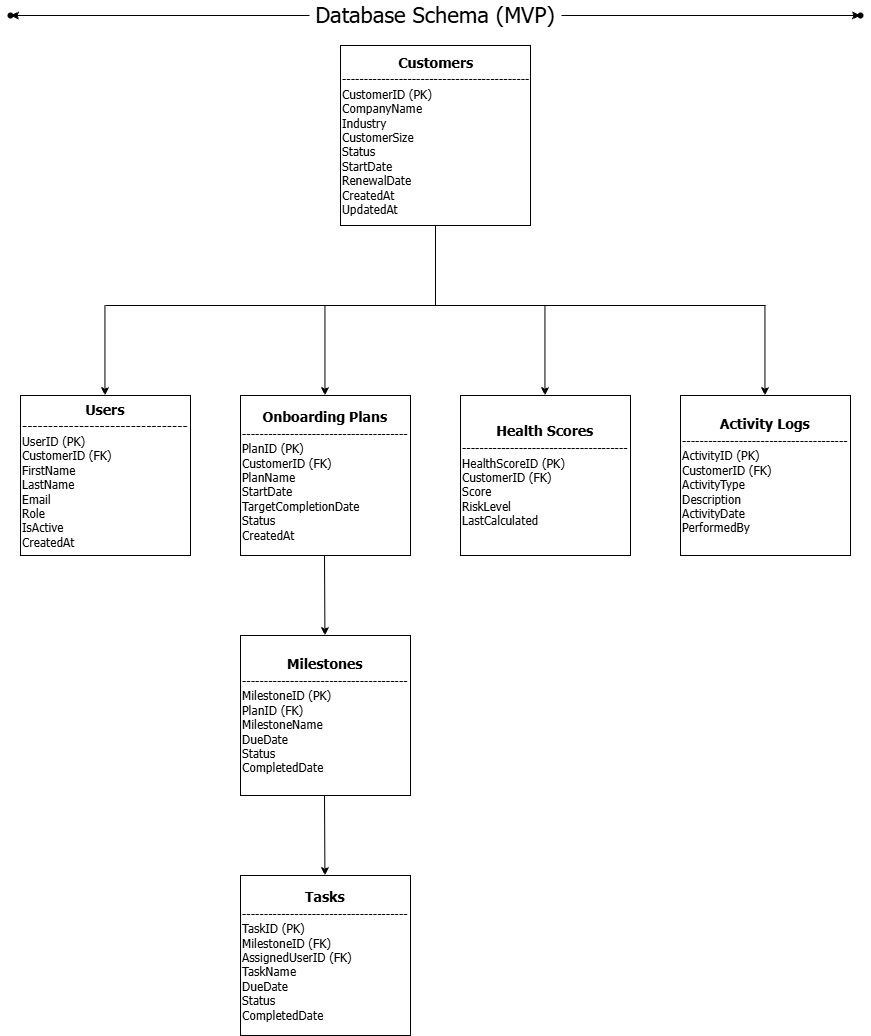

The diagram above was exported from draw.io. Its source (the exported page's mxGraphModel, read from the mxfile embedded in the PNG):
<mxGraphModel dx="2723" dy="1022" grid="1" gridSize="10" guides="1" tooltips="1" connect="1" arrows="1" fold="1" page="1" pageScale="1" pageWidth="850" pageHeight="1100" math="0" shadow="0">
  <root>
    <mxCell id="0" />
    <mxCell id="1" parent="0" />
    <mxCell id="yPTlE02JiR1b_eK2apus-2" parent="1" style="whiteSpace=wrap;html=1;rounded=0;align=left;" value="&lt;div style=&quot;text-align: center;&quot;&gt;&lt;b style=&quot;background-color: transparent; color: light-dark(rgb(0, 0, 0), rgb(255, 255, 255));&quot;&gt;&lt;font face=&quot;Tahoma&quot; style=&quot;font-size: 14px;&quot;&gt;Customers&lt;/font&gt;&lt;/b&gt;&lt;/div&gt;&lt;div style=&quot;&quot;&gt;&lt;font face=&quot;Tahoma&quot; style=&quot;&quot;&gt;-------------------------------------------&lt;/font&gt;&lt;/div&gt;&lt;div&gt;&lt;font face=&quot;Tahoma&quot;&gt;&lt;div style=&quot;&quot;&gt;&lt;span style=&quot;background-color: transparent; color: light-dark(rgb(0, 0, 0), rgb(255, 255, 255));&quot;&gt;CustomerID (PK)&lt;/span&gt;&lt;br&gt;&lt;span style=&quot;background-color: transparent; color: light-dark(rgb(0, 0, 0), rgb(255, 255, 255));&quot;&gt;CompanyName&lt;/span&gt;&lt;br&gt;&lt;span style=&quot;background-color: transparent; color: light-dark(rgb(0, 0, 0), rgb(255, 255, 255));&quot;&gt;Industry&lt;/span&gt;&lt;br&gt;&lt;span style=&quot;background-color: transparent; color: light-dark(rgb(0, 0, 0), rgb(255, 255, 255));&quot;&gt;CustomerSize&lt;/span&gt;&lt;br&gt;&lt;span style=&quot;background-color: transparent; color: light-dark(rgb(0, 0, 0), rgb(255, 255, 255));&quot;&gt;Status&lt;/span&gt;&lt;br&gt;&lt;span style=&quot;background-color: transparent; color: light-dark(rgb(0, 0, 0), rgb(255, 255, 255));&quot;&gt;StartDate&lt;/span&gt;&lt;br&gt;&lt;span style=&quot;background-color: transparent; color: light-dark(rgb(0, 0, 0), rgb(255, 255, 255));&quot;&gt;RenewalDate&lt;/span&gt;&lt;br&gt;&lt;span style=&quot;background-color: transparent; color: light-dark(rgb(0, 0, 0), rgb(255, 255, 255));&quot;&gt;CreatedAt&lt;/span&gt;&lt;br&gt;&lt;span style=&quot;background-color: transparent; color: light-dark(rgb(0, 0, 0), rgb(255, 255, 255));&quot;&gt;UpdatedAt&lt;/span&gt;&lt;/div&gt;&lt;/font&gt;&lt;/div&gt;" vertex="1">
      <mxGeometry height="180" width="190" x="330" y="55" as="geometry" />
    </mxCell>
    <mxCell id="yPTlE02JiR1b_eK2apus-4" parent="1" style="whiteSpace=wrap;html=1;rounded=0;align=left;" value="&lt;div style=&quot;text-align: center;&quot;&gt;&lt;b style=&quot;font-family: Tahoma; background-color: transparent; color: light-dark(rgb(0, 0, 0), rgb(255, 255, 255));&quot;&gt;&lt;font style=&quot;font-size: 14px;&quot;&gt;Onboarding Plans&lt;/font&gt;&lt;/b&gt;&lt;/div&gt;&lt;div&gt;&lt;font face=&quot;Tahoma&quot;&gt;--------------------------------------&lt;/font&gt;&lt;/div&gt;&lt;div&gt;&lt;font face=&quot;Tahoma&quot;&gt;&lt;div style=&quot;&quot;&gt;PlanID (PK)&lt;/div&gt;&lt;div style=&quot;&quot;&gt;CustomerID (FK)&lt;/div&gt;&lt;div style=&quot;&quot;&gt;PlanName&lt;/div&gt;&lt;div style=&quot;&quot;&gt;StartDate&lt;/div&gt;&lt;div style=&quot;&quot;&gt;TargetCompletionDate&lt;/div&gt;&lt;div style=&quot;&quot;&gt;Status&lt;/div&gt;&lt;div style=&quot;&quot;&gt;CreatedAt&lt;/div&gt;&lt;/font&gt;&lt;/div&gt;" vertex="1">
      <mxGeometry height="160" width="170" x="230" y="405" as="geometry" />
    </mxCell>
    <mxCell id="yPTlE02JiR1b_eK2apus-6" parent="1" style="whiteSpace=wrap;html=1;rounded=0;align=left;" value="&lt;div style=&quot;text-align: center;&quot;&gt;&lt;b style=&quot;background-color: transparent; color: light-dark(rgb(0, 0, 0), rgb(255, 255, 255));&quot;&gt;&lt;font face=&quot;Tahoma&quot; style=&quot;font-size: 14px;&quot;&gt;Milestones&lt;/font&gt;&lt;/b&gt;&lt;/div&gt;&lt;div&gt;&lt;font face=&quot;Tahoma&quot; style=&quot;&quot;&gt;--------------------------------------&lt;/font&gt;&lt;/div&gt;&lt;div&gt;&lt;font face=&quot;Tahoma&quot; style=&quot;&quot;&gt;&lt;div&gt;MilestoneID (PK)&lt;/div&gt;&lt;div&gt;PlanID (FK)&lt;/div&gt;&lt;div&gt;MilestoneName&lt;/div&gt;&lt;div&gt;DueDate&lt;/div&gt;&lt;div&gt;Status&lt;/div&gt;&lt;div&gt;CompletedDate&lt;/div&gt;&lt;/font&gt;&lt;/div&gt;" vertex="1">
      <mxGeometry height="160" width="170" x="230" y="645" as="geometry" />
    </mxCell>
    <mxCell id="yPTlE02JiR1b_eK2apus-8" parent="1" style="whiteSpace=wrap;html=1;rounded=0;align=left;" value="&lt;div style=&quot;text-align: center;&quot;&gt;&lt;b style=&quot;background-color: transparent; color: light-dark(rgb(0, 0, 0), rgb(255, 255, 255));&quot;&gt;&lt;font face=&quot;Tahoma&quot; style=&quot;font-size: 14px;&quot;&gt;Tasks&lt;/font&gt;&lt;/b&gt;&lt;/div&gt;&lt;div&gt;&lt;font face=&quot;Tahoma&quot; style=&quot;&quot;&gt;--------------------------------------&lt;/font&gt;&lt;/div&gt;&lt;div&gt;&lt;font face=&quot;Tahoma&quot; style=&quot;&quot;&gt;&lt;div&gt;TaskID (PK)&lt;/div&gt;&lt;div&gt;MilestoneID (FK)&lt;/div&gt;&lt;div&gt;AssignedUserID (FK)&lt;/div&gt;&lt;div&gt;TaskName&lt;/div&gt;&lt;div&gt;DueDate&lt;/div&gt;&lt;div&gt;Status&lt;/div&gt;&lt;div&gt;CompletedDate&lt;/div&gt;&lt;/font&gt;&lt;/div&gt;" vertex="1">
      <mxGeometry height="160" width="170" x="230" y="885" as="geometry" />
    </mxCell>
    <mxCell id="yPTlE02JiR1b_eK2apus-11" parent="1" style="whiteSpace=wrap;html=1;rounded=0;align=left;" value="&lt;div style=&quot;text-align: center;&quot;&gt;&lt;b style=&quot;background-color: transparent; color: light-dark(rgb(0, 0, 0), rgb(255, 255, 255));&quot;&gt;&lt;font face=&quot;Tahoma&quot; style=&quot;font-size: 14px;&quot;&gt;Users&lt;/font&gt;&lt;/b&gt;&lt;/div&gt;&lt;div&gt;&lt;font face=&quot;Tahoma&quot;&gt;&lt;b&gt;--------------------------------&lt;br&gt;&lt;/b&gt;&lt;/font&gt;&lt;div&gt;&lt;font face=&quot;Tahoma&quot;&gt;&lt;div style=&quot;&quot;&gt;UserID (PK)&lt;/div&gt;&lt;div style=&quot;&quot;&gt;CustomerID (FK)&lt;/div&gt;&lt;div style=&quot;&quot;&gt;FirstName&lt;/div&gt;&lt;div style=&quot;&quot;&gt;LastName&lt;/div&gt;&lt;div style=&quot;&quot;&gt;Email&lt;/div&gt;&lt;div style=&quot;&quot;&gt;Role&lt;/div&gt;&lt;div style=&quot;&quot;&gt;IsActive&lt;/div&gt;&lt;div style=&quot;&quot;&gt;CreatedAt&lt;/div&gt;&lt;/font&gt;&lt;/div&gt;&lt;/div&gt;" vertex="1">
      <mxGeometry height="160" width="170" x="10" y="405" as="geometry" />
    </mxCell>
    <mxCell id="yPTlE02JiR1b_eK2apus-12" parent="1" style="whiteSpace=wrap;html=1;rounded=0;align=left;" value="&lt;div style=&quot;text-align: center;&quot;&gt;&lt;b style=&quot;background-color: transparent; color: light-dark(rgb(0, 0, 0), rgb(255, 255, 255));&quot;&gt;&lt;font face=&quot;Tahoma&quot; style=&quot;font-size: 14px;&quot;&gt;Health Scores&lt;/font&gt;&lt;/b&gt;&lt;/div&gt;&lt;div&gt;&lt;font face=&quot;Tahoma&quot; style=&quot;&quot;&gt;--------------------------------------&lt;/font&gt;&lt;/div&gt;&lt;div&gt;&lt;font face=&quot;Tahoma&quot; style=&quot;&quot;&gt;&lt;div&gt;HealthScoreID (PK)&lt;/div&gt;&lt;div&gt;CustomerID (FK)&lt;/div&gt;&lt;div&gt;Score&lt;/div&gt;&lt;div&gt;RiskLevel&lt;/div&gt;&lt;div&gt;LastCalculated&lt;/div&gt;&lt;/font&gt;&lt;/div&gt;" vertex="1">
      <mxGeometry height="160" width="170" x="450" y="405" as="geometry" />
    </mxCell>
    <mxCell id="yPTlE02JiR1b_eK2apus-16" edge="1" parent="1" style="endArrow=none;html=1;rounded=0;" value="">
      <mxGeometry height="50" relative="1" width="50" as="geometry">
        <mxPoint x="95" y="315" as="sourcePoint" />
        <mxPoint x="755" y="315" as="targetPoint" />
      </mxGeometry>
    </mxCell>
    <mxCell id="yPTlE02JiR1b_eK2apus-19" parent="1" style="whiteSpace=wrap;html=1;rounded=0;align=left;" value="&lt;div style=&quot;text-align: center;&quot;&gt;&lt;b style=&quot;background-color: transparent; color: light-dark(rgb(0, 0, 0), rgb(255, 255, 255));&quot;&gt;&lt;font face=&quot;Tahoma&quot; style=&quot;font-size: 14px;&quot;&gt;Activity Logs&lt;/font&gt;&lt;/b&gt;&lt;/div&gt;&lt;div style=&quot;text-align: center;&quot;&gt;&lt;font face=&quot;Tahoma&quot; style=&quot;&quot;&gt;--------------------------------------&lt;/font&gt;&lt;/div&gt;&lt;div&gt;&lt;font face=&quot;Tahoma&quot; style=&quot;&quot;&gt;&lt;div&gt;ActivityID (PK)&lt;/div&gt;&lt;div&gt;CustomerID (FK)&lt;/div&gt;&lt;div&gt;ActivityType&lt;/div&gt;&lt;div&gt;Description&lt;/div&gt;&lt;div&gt;ActivityDate&lt;/div&gt;&lt;div&gt;PerformedBy&lt;/div&gt;&lt;/font&gt;&lt;/div&gt;" vertex="1">
      <mxGeometry height="160" width="170" x="670" y="405" as="geometry" />
    </mxCell>
    <mxCell id="yPTlE02JiR1b_eK2apus-24" edge="1" parent="1" style="endArrow=classic;html=1;rounded=0;fontStyle=1" value="">
      <mxGeometry relative="1" as="geometry">
        <mxPoint x="94.44" y="315" as="sourcePoint" />
        <mxPoint x="94.44" y="405" as="targetPoint" />
      </mxGeometry>
    </mxCell>
    <mxCell id="yPTlE02JiR1b_eK2apus-28" edge="1" parent="1" style="endArrow=classic;html=1;rounded=0;fontStyle=1" value="">
      <mxGeometry relative="1" as="geometry">
        <mxPoint x="314.44" y="315" as="sourcePoint" />
        <mxPoint x="314.44" y="405" as="targetPoint" />
      </mxGeometry>
    </mxCell>
    <mxCell id="yPTlE02JiR1b_eK2apus-30" edge="1" parent="1" style="endArrow=classic;html=1;rounded=0;fontStyle=1" value="">
      <mxGeometry relative="1" as="geometry">
        <mxPoint x="534.44" y="315" as="sourcePoint" />
        <mxPoint x="534.44" y="405" as="targetPoint" />
      </mxGeometry>
    </mxCell>
    <mxCell id="yPTlE02JiR1b_eK2apus-32" edge="1" parent="1" style="endArrow=classic;html=1;rounded=0;fontStyle=1" value="">
      <mxGeometry relative="1" as="geometry">
        <mxPoint x="754.44" y="315" as="sourcePoint" />
        <mxPoint x="754.44" y="405" as="targetPoint" />
      </mxGeometry>
    </mxCell>
    <mxCell id="yPTlE02JiR1b_eK2apus-34" edge="1" parent="1" style="endArrow=classic;html=1;rounded=0;fontStyle=1" value="">
      <mxGeometry relative="1" as="geometry">
        <mxPoint x="314" y="565" as="sourcePoint" />
        <mxPoint x="314.44" y="645" as="targetPoint" />
      </mxGeometry>
    </mxCell>
    <mxCell id="yPTlE02JiR1b_eK2apus-36" edge="1" parent="1" style="endArrow=classic;html=1;rounded=0;fontStyle=1" value="">
      <mxGeometry relative="1" as="geometry">
        <mxPoint x="314" y="805" as="sourcePoint" />
        <mxPoint x="314.44" y="885" as="targetPoint" />
      </mxGeometry>
    </mxCell>
    <mxCell id="yPTlE02JiR1b_eK2apus-45" edge="1" parent="1" source="yPTlE02JiR1b_eK2apus-39" style="edgeStyle=orthogonalEdgeStyle;rounded=0;orthogonalLoop=1;jettySize=auto;html=1;" target="yPTlE02JiR1b_eK2apus-44" value="">
      <mxGeometry relative="1" as="geometry" />
    </mxCell>
    <mxCell id="yPTlE02JiR1b_eK2apus-47" edge="1" parent="1" source="yPTlE02JiR1b_eK2apus-39" style="edgeStyle=orthogonalEdgeStyle;rounded=0;orthogonalLoop=1;jettySize=auto;html=1;" target="yPTlE02JiR1b_eK2apus-46" value="">
      <mxGeometry relative="1" as="geometry" />
    </mxCell>
    <mxCell id="yPTlE02JiR1b_eK2apus-39" parent="1" style="text;html=1;whiteSpace=wrap;strokeColor=none;fillColor=none;align=center;verticalAlign=middle;rounded=0;" value="&lt;font face=&quot;Tahoma&quot; style=&quot;font-size: 22px;&quot;&gt;Database Schema (MVP)&lt;/font&gt;" vertex="1">
      <mxGeometry height="30" width="252" x="299" y="10" as="geometry" />
    </mxCell>
    <mxCell id="yPTlE02JiR1b_eK2apus-44" parent="1" style="shape=waypoint;sketch=0;size=6;pointerEvents=1;points=[];fillColor=none;resizable=0;rotatable=0;perimeter=centerPerimeter;snapToPoint=1;" value="" vertex="1">
      <mxGeometry height="20" width="20" x="-10" y="15" as="geometry" />
    </mxCell>
    <mxCell id="yPTlE02JiR1b_eK2apus-46" parent="1" style="shape=waypoint;sketch=0;size=6;pointerEvents=1;points=[];fillColor=none;resizable=0;rotatable=0;perimeter=centerPerimeter;snapToPoint=1;" value="" vertex="1">
      <mxGeometry height="20" width="20" x="840" y="15" as="geometry" />
    </mxCell>
    <mxCell id="yPTlE02JiR1b_eK2apus-51" edge="1" parent="1" style="endArrow=none;html=1;rounded=0;" value="">
      <mxGeometry height="50" relative="1" width="50" as="geometry">
        <mxPoint x="425" y="235" as="sourcePoint" />
        <mxPoint x="425" y="315" as="targetPoint" />
      </mxGeometry>
    </mxCell>
  </root>
</mxGraphModel>